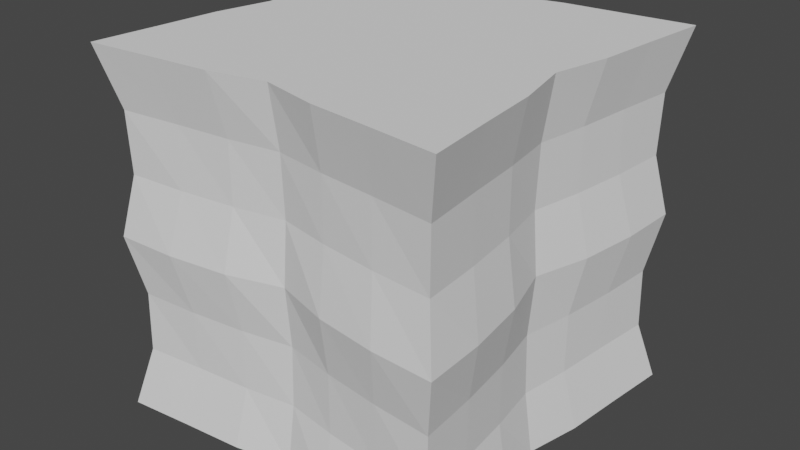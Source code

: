 # Source: fr_m_wallLower.blend  (saved by Blender 2.92.15; exported with 4.5.12 LTS)
import bpy
from mathutils import Matrix  # noqa: F401  (used for matrix-valued properties, if any)

bpy.ops.wm.read_factory_settings(use_empty=True)
scene = bpy.context.scene
scene.name = 'Scene'

# ---- collections
col_collection = bpy.data.collections.new('Collection'); scene.collection.children.link(col_collection)

# ---- world
world_world = bpy.data.worlds.new('World'); scene.world = world_world
world_world.use_nodes = True; world_world.node_tree.nodes.clear()
_N = world_world.node_tree.nodes; _L = world_world.node_tree.links
n0 = _N.new('ShaderNodeOutputWorld'); n0.name = 'World Output'; n0.location = (300, 300)
n1 = _N.new('ShaderNodeBackground'); n1.name = 'Background'; n1.location = (10, 300)
n1.inputs[0].default_value = (0.05088, 0.05088, 0.05088, 1.0)
_L.new(n1.outputs[0], n0.inputs[0])
n0.is_active_output = True
world_world.color = (0.05088, 0.05088, 0.05088)
world_world.use_sun_shadow = False
world_world.sun_shadow_jitter_overblur = 0.0

# ---- meshes
me_cube_001 = bpy.data.meshes.new('Cube.001')
me_cube_001.from_pydata([(-1.663, -1.663, -2.0), (-1.663, -1.663, 2.0), (-1.663, 1.663, -2.0), (-1.663, 1.663, 2.0), (1.663, -1.663, -2.0), (1.663, -1.663, 2.0), (1.663, 1.663, -2.0), (1.663, 1.663, 2.0), (-1.595, 1.063, -2.0), (-1.538, 0.5127, -2.0), (-1.424, -4.474e-08, -2.0), (-1.538, -0.5127, -2.0), (-1.595, -1.063, -2.0), (-1.529, -1.529, -1.333), (-1.518, -1.518, -0.6667), (-1.62, -1.62, 5.96e-08), (-1.518, -1.518, 0.6667), (-1.529, -1.529, 1.333), (-1.595, -1.063, 2.0), (-1.538, -0.5127, 2.0), (-1.424, 4.015e-08, 2.0), (-1.538, 0.5127, 2.0), (-1.595, 1.063, 2.0), (-1.529, 1.529, 1.333), (-1.518, 1.518, 0.6667), (-1.62, 1.62, -5.96e-08), (-1.518, 1.518, -0.6667), (-1.529, 1.529, -1.333), (1.063, 1.595, -2.0), (0.5127, 1.538, -2.0), (-3.677e-08, 1.424, -2.0), (-0.5127, 1.538, -2.0), (-1.063, 1.595, -2.0), (-1.063, 1.595, 2.0), (-0.5127, 1.538, 2.0), (4.812e-08, 1.424, 2.0), (0.5127, 1.538, 2.0), (1.063, 1.595, 2.0), (1.529, 1.529, 1.333), (1.518, 1.518, 0.6667), (1.62, 1.62, -5.96e-08), (1.518, 1.518, -0.6667), (1.529, 1.529, -1.333), (1.595, -1.063, -2.0), (1.538, -0.5127, -2.0), (1.424, 4.015e-08, -2.0), (1.538, 0.5127, -2.0), (1.595, 1.063, -2.0), (1.595, 1.063, 2.0), (1.538, 0.5127, 2.0), (1.424, -4.474e-08, 2.0), (1.538, -0.5127, 2.0), (1.595, -1.063, 2.0), (1.529, -1.529, 1.333), (1.518, -1.518, 0.6667), (1.62, -1.62, -5.96e-08), (1.518, -1.518, -0.6667), (1.529, -1.529, -1.333), (-1.063, -1.595, -2.0), (-0.5127, -1.538, -2.0), (4.812e-08, -1.424, -2.0), (0.5127, -1.538, -2.0), (1.063, -1.595, -2.0), (1.063, -1.595, 2.0), (0.5127, -1.538, 2.0), (-3.677e-08, -1.424, 2.0), (-0.5127, -1.538, 2.0), (-1.063, -1.595, 2.0), (1.099, 1.099, 2.0), (1.057, 0.5287, 2.0), (0.9689, -4.578e-08, 2.0), (1.057, -0.5287, 2.0), (1.099, -1.099, 2.0), (0.5287, 1.057, 2.0), (0.5774, 0.5774, 2.0), (0.5101, -4.856e-08, 2.0), (0.5774, -0.5774, 2.0), (0.5287, -1.057, 2.0), (3.423e-08, 0.9689, 2.0), (1.964e-08, 0.5101, 2.0), (3.57e-09, -5.084e-08, 2.0), (-1.076e-08, -0.5101, 2.0), (-2.352e-08, -0.9689, 2.0), (-0.5287, 1.057, 2.0), (-0.5774, 0.5774, 2.0), (-0.5101, -4.856e-08, 2.0), (-0.5774, -0.5774, 2.0), (-0.5287, -1.057, 2.0), (-1.099, 1.099, 2.0), (-1.057, 0.5287, 2.0), (-0.9689, -4.578e-08, 2.0), (-1.057, -0.5287, 2.0), (-1.099, -1.099, 2.0), (-1.099, 1.099, -2.0), (-1.057, 0.5287, -2.0), (-0.9689, -4.578e-08, -2.0), (-1.057, -0.5287, -2.0), (-1.099, -1.099, -2.0), (-0.5287, 1.057, -2.0), (-0.5774, 0.5774, -2.0), (-0.5101, -4.856e-08, -2.0), (-0.5774, -0.5774, -2.0), (-0.5287, -1.057, -2.0), (-2.352e-08, 0.9689, -2.0), (-1.076e-08, 0.5101, -2.0), (3.57e-09, -5.084e-08, -2.0), (1.964e-08, -0.5101, -2.0), (3.423e-08, -0.9689, -2.0), (0.5287, 1.057, -2.0), (0.5774, 0.5774, -2.0), (0.5101, -4.856e-08, -2.0), (0.5774, -0.5774, -2.0), (0.5287, -1.057, -2.0), (1.099, 1.099, -2.0), (1.057, 0.5287, -2.0), (0.9689, -4.578e-08, -2.0), (1.057, -0.5287, -2.0), (1.099, -1.099, -2.0), (0.9759, -1.464, -1.333), (0.4706, -1.412, -1.333), (-3.396e-08, -1.339, -1.333), (-0.4706, -1.412, -1.333), (-0.9759, -1.464, -1.333), (0.9846, -1.477, -0.6667), (0.4705, -1.411, -0.6667), (-3.416e-08, -1.319, -0.6667), (-0.4705, -1.411, -0.6667), (-0.9846, -1.477, -0.6667), (1.065, -1.597, -3.974e-08), (0.5061, -1.518, -1.987e-08), (-3.693e-08, -1.366, 0.0), (-0.5061, -1.518, 1.987e-08), (-1.065, -1.597, 3.974e-08), (0.9846, -1.477, 0.6667), (0.4705, -1.411, 0.6667), (-3.416e-08, -1.319, 0.6667), (-0.4705, -1.411, 0.6667), (-0.9846, -1.477, 0.6667), (0.9759, -1.464, 1.333), (0.4706, -1.412, 1.333), (-3.396e-08, -1.339, 1.333), (-0.4706, -1.412, 1.333), (-0.9759, -1.464, 1.333), (1.464, 0.9759, -1.333), (1.412, 0.4706, -1.333), (1.339, -4.194e-08, -1.333), (1.412, -0.4706, -1.333), (1.464, -0.9759, -1.333), (1.477, 0.9846, -0.6667), (1.411, 0.4705, -0.6667), (1.319, -4.161e-08, -0.6667), (1.411, -0.4705, -0.6667), (1.477, -0.9846, -0.6667), (1.597, 1.065, -5.96e-08), (1.518, 0.5061, -5.96e-08), (1.366, -4.362e-08, -5.96e-08), (1.518, -0.5061, -5.96e-08), (1.597, -1.065, -5.96e-08), (1.477, 0.9846, 0.6667), (1.411, 0.4705, 0.6667), (1.319, -4.161e-08, 0.6667), (1.411, -0.4705, 0.6667), (1.477, -0.9846, 0.6667), (1.464, 0.9759, 1.333), (1.412, 0.4706, 1.333), (1.339, -4.194e-08, 1.333), (1.412, -0.4706, 1.333), (1.464, -0.9759, 1.333), (-0.9759, 1.464, -1.333), (-0.4706, 1.412, -1.333), (4.585e-08, 1.339, -1.333), (0.4706, 1.412, -1.333), (0.9759, 1.464, -1.333), (-0.9846, 1.477, -0.6667), (-0.4705, 1.411, -0.6667), (4.446e-08, 1.319, -0.6667), (0.4705, 1.411, -0.6667), (0.9846, 1.477, -0.6667), (-1.065, 1.597, -5.96e-08), (-0.5061, 1.518, -5.96e-08), (4.451e-08, 1.366, -5.96e-08), (0.5061, 1.518, -5.96e-08), (1.065, 1.597, -5.96e-08), (-0.9846, 1.477, 0.6667), (-0.4705, 1.411, 0.6667), (4.446e-08, 1.319, 0.6667), (0.4705, 1.411, 0.6667), (0.9846, 1.477, 0.6667), (-0.9759, 1.464, 1.333), (-0.4706, 1.412, 1.333), (4.585e-08, 1.339, 1.333), (0.4706, 1.412, 1.333), (0.9759, 1.464, 1.333), (-1.464, -0.9759, -1.333), (-1.412, -0.4706, -1.333), (-1.339, 3.787e-08, -1.333), (-1.412, 0.4706, -1.333), (-1.464, 0.9759, -1.333), (-1.477, -0.9846, -0.6667), (-1.411, -0.4705, -0.6667), (-1.319, 3.701e-08, -0.6667), (-1.411, 0.4705, -0.6667), (-1.477, 0.9846, -0.6667), (-1.597, -1.065, 3.974e-08), (-1.518, -0.5061, 1.987e-08), (-1.366, 3.783e-08, -1.416e-15), (-1.518, 0.5061, -1.987e-08), (-1.597, 1.065, -3.974e-08), (-1.477, -0.9846, 0.6667), (-1.411, -0.4705, 0.6667), (-1.319, 3.701e-08, 0.6667), (-1.411, 0.4705, 0.6667), (-1.477, 0.9846, 0.6667), (-1.464, -0.9759, 1.333), (-1.412, -0.4706, 1.333), (-1.339, 3.787e-08, 1.333), (-1.412, 0.4706, 1.333), (-1.464, 0.9759, 1.333)], [], [(217, 22, 3, 23), (192, 37, 7, 38), (167, 52, 5, 53), (142, 67, 1, 17), (117, 43, 4, 62), (92, 18, 1, 67), (52, 72, 63, 5), (72, 77, 64, 63), (77, 82, 65, 64), (82, 87, 66, 65), (87, 92, 67, 66), (7, 37, 68, 48), (48, 68, 69, 49), (49, 69, 70, 50), (50, 70, 71, 51), (51, 71, 72, 52), (37, 36, 73, 68), (68, 73, 74, 69), (69, 74, 75, 70), (70, 75, 76, 71), (71, 76, 77, 72), (36, 35, 78, 73), (73, 78, 79, 74), (74, 79, 80, 75), (75, 80, 81, 76), (76, 81, 82, 77), (35, 34, 83, 78), (78, 83, 84, 79), (79, 84, 85, 80), (80, 85, 86, 81), (81, 86, 87, 82), (34, 33, 88, 83), (83, 88, 89, 84), (84, 89, 90, 85), (85, 90, 91, 86), (86, 91, 92, 87), (33, 3, 22, 88), (88, 22, 21, 89), (89, 21, 20, 90), (90, 20, 19, 91), (91, 19, 18, 92), (12, 97, 58, 0), (97, 102, 59, 58), (102, 107, 60, 59), (107, 112, 61, 60), (112, 117, 62, 61), (2, 32, 93, 8), (8, 93, 94, 9), (9, 94, 95, 10), (10, 95, 96, 11), (11, 96, 97, 12), (32, 31, 98, 93), (93, 98, 99, 94), (94, 99, 100, 95), (95, 100, 101, 96), (96, 101, 102, 97), (31, 30, 103, 98), (98, 103, 104, 99), (99, 104, 105, 100), (100, 105, 106, 101), (101, 106, 107, 102), (30, 29, 108, 103), (103, 108, 109, 104), (104, 109, 110, 105), (105, 110, 111, 106), (106, 111, 112, 107), (29, 28, 113, 108), (108, 113, 114, 109), (109, 114, 115, 110), (110, 115, 116, 111), (111, 116, 117, 112), (28, 6, 47, 113), (113, 47, 46, 114), (114, 46, 45, 115), (115, 45, 44, 116), (116, 44, 43, 117), (58, 122, 13, 0), (122, 127, 14, 13), (127, 132, 15, 14), (132, 137, 16, 15), (137, 142, 17, 16), (4, 57, 118, 62), (62, 118, 119, 61), (61, 119, 120, 60), (60, 120, 121, 59), (59, 121, 122, 58), (57, 56, 123, 118), (118, 123, 124, 119), (119, 124, 125, 120), (120, 125, 126, 121), (121, 126, 127, 122), (56, 55, 128, 123), (123, 128, 129, 124), (124, 129, 130, 125), (125, 130, 131, 126), (126, 131, 132, 127), (55, 54, 133, 128), (128, 133, 134, 129), (129, 134, 135, 130), (130, 135, 136, 131), (131, 136, 137, 132), (54, 53, 138, 133), (133, 138, 139, 134), (134, 139, 140, 135), (135, 140, 141, 136), (136, 141, 142, 137), (53, 5, 63, 138), (138, 63, 64, 139), (139, 64, 65, 140), (140, 65, 66, 141), (141, 66, 67, 142), (43, 147, 57, 4), (147, 152, 56, 57), (152, 157, 55, 56), (157, 162, 54, 55), (162, 167, 53, 54), (6, 42, 143, 47), (47, 143, 144, 46), (46, 144, 145, 45), (45, 145, 146, 44), (44, 146, 147, 43), (42, 41, 148, 143), (143, 148, 149, 144), (144, 149, 150, 145), (145, 150, 151, 146), (146, 151, 152, 147), (41, 40, 153, 148), (148, 153, 154, 149), (149, 154, 155, 150), (150, 155, 156, 151), (151, 156, 157, 152), (40, 39, 158, 153), (153, 158, 159, 154), (154, 159, 160, 155), (155, 160, 161, 156), (156, 161, 162, 157), (39, 38, 163, 158), (158, 163, 164, 159), (159, 164, 165, 160), (160, 165, 166, 161), (161, 166, 167, 162), (38, 7, 48, 163), (163, 48, 49, 164), (164, 49, 50, 165), (165, 50, 51, 166), (166, 51, 52, 167), (28, 172, 42, 6), (172, 177, 41, 42), (177, 182, 40, 41), (182, 187, 39, 40), (187, 192, 38, 39), (2, 27, 168, 32), (32, 168, 169, 31), (31, 169, 170, 30), (30, 170, 171, 29), (29, 171, 172, 28), (27, 26, 173, 168), (168, 173, 174, 169), (169, 174, 175, 170), (170, 175, 176, 171), (171, 176, 177, 172), (26, 25, 178, 173), (173, 178, 179, 174), (174, 179, 180, 175), (175, 180, 181, 176), (176, 181, 182, 177), (25, 24, 183, 178), (178, 183, 184, 179), (179, 184, 185, 180), (180, 185, 186, 181), (181, 186, 187, 182), (24, 23, 188, 183), (183, 188, 189, 184), (184, 189, 190, 185), (185, 190, 191, 186), (186, 191, 192, 187), (23, 3, 33, 188), (188, 33, 34, 189), (189, 34, 35, 190), (190, 35, 36, 191), (191, 36, 37, 192), (8, 197, 27, 2), (197, 202, 26, 27), (202, 207, 25, 26), (207, 212, 24, 25), (212, 217, 23, 24), (0, 13, 193, 12), (12, 193, 194, 11), (11, 194, 195, 10), (10, 195, 196, 9), (9, 196, 197, 8), (13, 14, 198, 193), (193, 198, 199, 194), (194, 199, 200, 195), (195, 200, 201, 196), (196, 201, 202, 197), (14, 15, 203, 198), (198, 203, 204, 199), (199, 204, 205, 200), (200, 205, 206, 201), (201, 206, 207, 202), (15, 16, 208, 203), (203, 208, 209, 204), (204, 209, 210, 205), (205, 210, 211, 206), (206, 211, 212, 207), (16, 17, 213, 208), (208, 213, 214, 209), (209, 214, 215, 210), (210, 215, 216, 211), (211, 216, 217, 212), (17, 1, 18, 213), (213, 18, 19, 214), (214, 19, 20, 215), (215, 20, 21, 216), (216, 21, 22, 217)])
_uv = me_cube_001.uv_layers.new(name='UVMap')
_uv.uv.foreach_set('vector', [0.4022, 0.7351, 0.3934, 0.802, 0.3333, 0.802, 0.3467, 0.7351, 0.06884, 0.3342, 0.0601, 0.401, 0.0, 0.401, 0.01336, 0.3342, 0.4022, 0.3342, 0.3934, 0.401, 0.3333, 0.401, 0.3467, 0.3342, 0.06884, 0.7351, 0.0601, 0.802, 0.0, 0.802, 0.01336, 0.7351, 0.9435, 0.6102, 0.9932, 0.6066, 1.0, 0.6667, 0.9399, 0.6599, 0.9435, 0.2768, 0.9932, 0.2732, 1.0, 0.3333, 0.9399, 0.3265, 0.6735, 0.2732, 0.7232, 0.2768, 0.7268, 0.3265, 0.6667, 0.3333, 0.7232, 0.2768, 0.7803, 0.2727, 0.7819, 0.3208, 0.7268, 0.3265, 0.7803, 0.2727, 0.8333, 0.2638, 0.8333, 0.3094, 0.7819, 0.3208, 0.8333, 0.2638, 0.8863, 0.2727, 0.8847, 0.3208, 0.8333, 0.3094, 0.8863, 0.2727, 0.9435, 0.2768, 0.9399, 0.3265, 0.8847, 0.3208, 0.6667, 0.0, 0.7268, 0.006816, 0.7232, 0.05649, 0.6735, 0.0601, 0.6735, 0.0601, 0.7232, 0.05649, 0.7273, 0.1137, 0.6792, 0.1153, 0.6792, 0.1153, 0.7273, 0.1137, 0.7362, 0.1667, 0.6906, 0.1667, 0.6906, 0.1667, 0.7362, 0.1667, 0.7273, 0.2197, 0.6792, 0.2181, 0.6792, 0.2181, 0.7273, 0.2197, 0.7232, 0.2768, 0.6735, 0.2732, 0.7268, 0.006816, 0.7819, 0.01249, 0.7803, 0.06067, 0.7232, 0.05649, 0.7232, 0.05649, 0.7803, 0.06067, 0.7755, 0.1088, 0.7273, 0.1137, 0.7273, 0.1137, 0.7755, 0.1088, 0.7822, 0.1667, 0.7362, 0.1667, 0.7362, 0.1667, 0.7822, 0.1667, 0.7755, 0.2245, 0.7273, 0.2197, 0.7273, 0.2197, 0.7755, 0.2245, 0.7803, 0.2727, 0.7232, 0.2768, 0.7819, 0.01249, 0.8333, 0.02389, 0.8333, 0.06954, 0.7803, 0.06067, 0.7803, 0.06067, 0.8333, 0.06954, 0.8333, 0.1155, 0.7755, 0.1088, 0.7755, 0.1088, 0.8333, 0.1155, 0.8333, 0.1667, 0.7822, 0.1667, 0.7822, 0.1667, 0.8333, 0.1667, 0.8333, 0.2178, 0.7755, 0.2245, 0.7755, 0.2245, 0.8333, 0.2178, 0.8333, 0.2638, 0.7803, 0.2727, 0.8333, 0.02389, 0.8847, 0.01249, 0.8863, 0.06067, 0.8333, 0.06954, 0.8333, 0.06954, 0.8863, 0.06067, 0.8912, 0.1088, 0.8333, 0.1155, 0.8333, 0.1155, 0.8912, 0.1088, 0.8845, 0.1667, 0.8333, 0.1667, 0.8333, 0.1667, 0.8845, 0.1667, 0.8912, 0.2245, 0.8333, 0.2178, 0.8333, 0.2178, 0.8912, 0.2245, 0.8863, 0.2727, 0.8333, 0.2638, 0.8847, 0.01249, 0.9399, 0.006816, 0.9435, 0.05649, 0.8863, 0.06067, 0.8863, 0.06067, 0.9435, 0.05649, 0.9393, 0.1137, 0.8912, 0.1088, 0.8912, 0.1088, 0.9393, 0.1137, 0.9305, 0.1667, 0.8845, 0.1667, 0.8845, 0.1667, 0.9305, 0.1667, 0.9393, 0.2197, 0.8912, 0.2245, 0.8912, 0.2245, 0.9393, 0.2197, 0.9435, 0.2768, 0.8863, 0.2727, 0.9399, 0.006816, 1.0, 0.0, 0.9932, 0.0601, 0.9435, 0.05649, 0.9435, 0.05649, 0.9932, 0.0601, 0.9875, 0.1153, 0.9393, 0.1137, 0.9393, 0.1137, 0.9875, 0.1153, 0.9761, 0.1667, 0.9305, 0.1667, 0.9305, 0.1667, 0.9761, 0.1667, 0.9875, 0.2181, 0.9393, 0.2197, 0.9393, 0.2197, 0.9875, 0.2181, 0.9932, 0.2732, 0.9435, 0.2768, 0.6735, 0.6066, 0.7232, 0.6102, 0.7268, 0.6599, 0.6667, 0.6667, 0.7232, 0.6102, 0.7803, 0.606, 0.7819, 0.6542, 0.7268, 0.6599, 0.7803, 0.606, 0.8333, 0.5971, 0.8333, 0.6428, 0.7819, 0.6542, 0.8333, 0.5971, 0.8863, 0.606, 0.8847, 0.6542, 0.8333, 0.6428, 0.8863, 0.606, 0.9435, 0.6102, 0.9399, 0.6599, 0.8847, 0.6542, 0.6667, 0.3333, 0.7268, 0.3401, 0.7232, 0.3898, 0.6735, 0.3934, 0.6735, 0.3934, 0.7232, 0.3898, 0.7273, 0.447, 0.6792, 0.4486, 0.6792, 0.4486, 0.7273, 0.447, 0.7362, 0.5, 0.6906, 0.5, 0.6906, 0.5, 0.7362, 0.5, 0.7273, 0.553, 0.6792, 0.5514, 0.6792, 0.5514, 0.7273, 0.553, 0.7232, 0.6102, 0.6735, 0.6066, 0.7268, 0.3401, 0.7819, 0.3458, 0.7803, 0.394, 0.7232, 0.3898, 0.7232, 0.3898, 0.7803, 0.394, 0.7755, 0.4421, 0.7273, 0.447, 0.7273, 0.447, 0.7755, 0.4421, 0.7822, 0.5, 0.7362, 0.5, 0.7362, 0.5, 0.7822, 0.5, 0.7755, 0.5579, 0.7273, 0.553, 0.7273, 0.553, 0.7755, 0.5579, 0.7803, 0.606, 0.7232, 0.6102, 0.7819, 0.3458, 0.8333, 0.3572, 0.8333, 0.4029, 0.7803, 0.394, 0.7803, 0.394, 0.8333, 0.4029, 0.8333, 0.4489, 0.7755, 0.4421, 0.7755, 0.4421, 0.8333, 0.4489, 0.8333, 0.5, 0.7822, 0.5, 0.7822, 0.5, 0.8333, 0.5, 0.8333, 0.5511, 0.7755, 0.5579, 0.7755, 0.5579, 0.8333, 0.5511, 0.8333, 0.5971, 0.7803, 0.606, 0.8333, 0.3572, 0.8847, 0.3458, 0.8863, 0.394, 0.8333, 0.4029, 0.8333, 0.4029, 0.8863, 0.394, 0.8912, 0.4421, 0.8333, 0.4489, 0.8333, 0.4489, 0.8912, 0.4421, 0.8845, 0.5, 0.8333, 0.5, 0.8333, 0.5, 0.8845, 0.5, 0.8912, 0.5579, 0.8333, 0.5511, 0.8333, 0.5511, 0.8912, 0.5579, 0.8863, 0.606, 0.8333, 0.5971, 0.8847, 0.3458, 0.9399, 0.3401, 0.9435, 0.3898, 0.8863, 0.394, 0.8863, 0.394, 0.9435, 0.3898, 0.9393, 0.447, 0.8912, 0.4421, 0.8912, 0.4421, 0.9393, 0.447, 0.9305, 0.5, 0.8845, 0.5, 0.8845, 0.5, 0.9305, 0.5, 0.9393, 0.553, 0.8912, 0.5579, 0.8912, 0.5579, 0.9393, 0.553, 0.9435, 0.6102, 0.8863, 0.606, 0.9399, 0.3401, 1.0, 0.3333, 0.9932, 0.3934, 0.9435, 0.3898, 0.9435, 0.3898, 0.9932, 0.3934, 0.9875, 0.4486, 0.9393, 0.447, 0.9393, 0.447, 0.9875, 0.4486, 0.9761, 0.5, 0.9305, 0.5, 0.9305, 0.5, 0.9761, 0.5, 0.9875, 0.5514, 0.9393, 0.553, 0.9393, 0.553, 0.9875, 0.5514, 0.9932, 0.6066, 0.9435, 0.6102, 0.0601, 0.401, 0.06884, 0.4678, 0.01336, 0.4678, 0.0, 0.401, 0.06884, 0.4678, 0.06797, 0.5347, 0.01453, 0.5347, 0.01336, 0.4678, 0.06797, 0.5347, 0.05995, 0.6015, 0.004272, 0.6015, 0.01453, 0.5347, 0.05995, 0.6015, 0.06797, 0.6683, 0.01453, 0.6683, 0.004272, 0.6015, 0.06797, 0.6683, 0.06884, 0.7351, 0.01336, 0.7351, 0.01453, 0.6683, 0.3333, 0.401, 0.32, 0.4678, 0.2645, 0.4678, 0.2732, 0.401, 0.2732, 0.401, 0.2645, 0.4678, 0.2138, 0.4678, 0.2181, 0.401, 0.2181, 0.401, 0.2138, 0.4678, 0.1667, 0.4678, 0.1667, 0.401, 0.1667, 0.401, 0.1667, 0.4678, 0.1195, 0.4678, 0.1153, 0.401, 0.1153, 0.401, 0.1195, 0.4678, 0.06884, 0.4678, 0.0601, 0.401, 0.32, 0.4678, 0.3188, 0.5347, 0.2654, 0.5347, 0.2645, 0.4678, 0.2645, 0.4678, 0.2654, 0.5347, 0.2138, 0.5347, 0.2138, 0.4678, 0.2138, 0.4678, 0.2138, 0.5347, 0.1667, 0.5347, 0.1667, 0.4678, 0.1667, 0.4678, 0.1667, 0.5347, 0.1195, 0.5347, 0.1195, 0.4678, 0.1195, 0.4678, 0.1195, 0.5347, 0.06797, 0.5347, 0.06884, 0.4678, 0.3188, 0.5347, 0.3291, 0.6015, 0.2734, 0.6015, 0.2654, 0.5347, 0.2654, 0.5347, 0.2734, 0.6015, 0.2174, 0.6015, 0.2138, 0.5347, 0.2138, 0.5347, 0.2174, 0.6015, 0.1667, 0.6015, 0.1667, 0.5347, 0.1667, 0.5347, 0.1667, 0.6015, 0.1159, 0.6015, 0.1195, 0.5347, 0.1195, 0.5347, 0.1159, 0.6015, 0.05995, 0.6015, 0.06797, 0.5347, 0.3291, 0.6015, 0.3188, 0.6683, 0.2654, 0.6683, 0.2734, 0.6015, 0.2734, 0.6015, 0.2654, 0.6683, 0.2138, 0.6683, 0.2174, 0.6015, 0.2174, 0.6015, 0.2138, 0.6683, 0.1667, 0.6683, 0.1667, 0.6015, 0.1667, 0.6015, 0.1667, 0.6683, 0.1195, 0.6683, 0.1159, 0.6015, 0.1159, 0.6015, 0.1195, 0.6683, 0.06797, 0.6683, 0.05995, 0.6015, 0.3188, 0.6683, 0.32, 0.7351, 0.2645, 0.7351, 0.2654, 0.6683, 0.2654, 0.6683, 0.2645, 0.7351, 0.2138, 0.7351, 0.2138, 0.6683, 0.2138, 0.6683, 0.2138, 0.7351, 0.1667, 0.7351, 0.1667, 0.6683, 0.1667, 0.6683, 0.1667, 0.7351, 0.1195, 0.7351, 0.1195, 0.6683, 0.1195, 0.6683, 0.1195, 0.7351, 0.06884, 0.7351, 0.06797, 0.6683, 0.32, 0.7351, 0.3333, 0.802, 0.2732, 0.802, 0.2645, 0.7351, 0.2645, 0.7351, 0.2732, 0.802, 0.2181, 0.802, 0.2138, 0.7351, 0.2138, 0.7351, 0.2181, 0.802, 0.1667, 0.802, 0.1667, 0.7351, 0.1667, 0.7351, 0.1667, 0.802, 0.1153, 0.802, 0.1195, 0.7351, 0.1195, 0.7351, 0.1153, 0.802, 0.0601, 0.802, 0.06884, 0.7351, 0.3934, 0.0, 0.4022, 0.06683, 0.3467, 0.06683, 0.3333, 0.0, 0.4022, 0.06683, 0.4013, 0.1337, 0.3479, 0.1337, 0.3467, 0.06683, 0.4013, 0.1337, 0.3933, 0.2005, 0.3376, 0.2005, 0.3479, 0.1337, 0.3933, 0.2005, 0.4013, 0.2673, 0.3479, 0.2673, 0.3376, 0.2005, 0.4013, 0.2673, 0.4022, 0.3342, 0.3467, 0.3342, 0.3479, 0.2673, 0.6667, 0.0, 0.6533, 0.06683, 0.5978, 0.06683, 0.6066, 0.0, 0.6066, 0.0, 0.5978, 0.06683, 0.5472, 0.06683, 0.5514, 0.0, 0.5514, 0.0, 0.5472, 0.06683, 0.5, 0.06683, 0.5, 0.0, 0.5, 0.0, 0.5, 0.06683, 0.4528, 0.06683, 0.4486, 0.0, 0.4486, 0.0, 0.4528, 0.06683, 0.4022, 0.06683, 0.3934, 0.0, 0.6533, 0.06683, 0.6521, 0.1337, 0.5987, 0.1337, 0.5978, 0.06683, 0.5978, 0.06683, 0.5987, 0.1337, 0.5472, 0.1337, 0.5472, 0.06683, 0.5472, 0.06683, 0.5472, 0.1337, 0.5, 0.1337, 0.5, 0.06683, 0.5, 0.06683, 0.5, 0.1337, 0.4528, 0.1337, 0.4528, 0.06683, 0.4528, 0.06683, 0.4528, 0.1337, 0.4013, 0.1337, 0.4022, 0.06683, 0.6521, 0.1337, 0.6624, 0.2005, 0.6067, 0.2005, 0.5987, 0.1337, 0.5987, 0.1337, 0.6067, 0.2005, 0.5507, 0.2005, 0.5472, 0.1337, 0.5472, 0.1337, 0.5507, 0.2005, 0.5, 0.2005, 0.5, 0.1337, 0.5, 0.1337, 0.5, 0.2005, 0.4493, 0.2005, 0.4528, 0.1337, 0.4528, 0.1337, 0.4493, 0.2005, 0.3933, 0.2005, 0.4013, 0.1337, 0.6624, 0.2005, 0.6521, 0.2673, 0.5987, 0.2673, 0.6067, 0.2005, 0.6067, 0.2005, 0.5987, 0.2673, 0.5472, 0.2673, 0.5507, 0.2005, 0.5507, 0.2005, 0.5472, 0.2673, 0.5, 0.2673, 0.5, 0.2005, 0.5, 0.2005, 0.5, 0.2673, 0.4528, 0.2673, 0.4493, 0.2005, 0.4493, 0.2005, 0.4528, 0.2673, 0.4013, 0.2673, 0.3933, 0.2005, 0.6521, 0.2673, 0.6533, 0.3342, 0.5978, 0.3342, 0.5987, 0.2673, 0.5987, 0.2673, 0.5978, 0.3342, 0.5472, 0.3342, 0.5472, 0.2673, 0.5472, 0.2673, 0.5472, 0.3342, 0.5, 0.3342, 0.5, 0.2673, 0.5, 0.2673, 0.5, 0.3342, 0.4528, 0.3342, 0.4528, 0.2673, 0.4528, 0.2673, 0.4528, 0.3342, 0.4022, 0.3342, 0.4013, 0.2673, 0.6533, 0.3342, 0.6667, 0.401, 0.6066, 0.401, 0.5978, 0.3342, 0.5978, 0.3342, 0.6066, 0.401, 0.5514, 0.401, 0.5472, 0.3342, 0.5472, 0.3342, 0.5514, 0.401, 0.5, 0.401, 0.5, 0.3342, 0.5, 0.3342, 0.5, 0.401, 0.4486, 0.401, 0.4528, 0.3342, 0.4528, 0.3342, 0.4486, 0.401, 0.3934, 0.401, 0.4022, 0.3342, 0.0601, 0.0, 0.06884, 0.06683, 0.01336, 0.06683, 0.0, 0.0, 0.06884, 0.06683, 0.06797, 0.1337, 0.01453, 0.1337, 0.01336, 0.06683, 0.06797, 0.1337, 0.05995, 0.2005, 0.004272, 0.2005, 0.01453, 0.1337, 0.05995, 0.2005, 0.06797, 0.2673, 0.01453, 0.2673, 0.004272, 0.2005, 0.06797, 0.2673, 0.06884, 0.3342, 0.01336, 0.3342, 0.01453, 0.2673, 0.3333, 0.0, 0.32, 0.06683, 0.2645, 0.06683, 0.2732, 0.0, 0.2732, 0.0, 0.2645, 0.06683, 0.2138, 0.06683, 0.2181, 0.0, 0.2181, 0.0, 0.2138, 0.06683, 0.1667, 0.06683, 0.1667, 0.0, 0.1667, 0.0, 0.1667, 0.06683, 0.1195, 0.06683, 0.1153, 0.0, 0.1153, 0.0, 0.1195, 0.06683, 0.06884, 0.06683, 0.0601, 0.0, 0.32, 0.06683, 0.3188, 0.1337, 0.2654, 0.1337, 0.2645, 0.06683, 0.2645, 0.06683, 0.2654, 0.1337, 0.2138, 0.1337, 0.2138, 0.06683, 0.2138, 0.06683, 0.2138, 0.1337, 0.1667, 0.1337, 0.1667, 0.06683, 0.1667, 0.06683, 0.1667, 0.1337, 0.1195, 0.1337, 0.1195, 0.06683, 0.1195, 0.06683, 0.1195, 0.1337, 0.06797, 0.1337, 0.06884, 0.06683, 0.3188, 0.1337, 0.3291, 0.2005, 0.2734, 0.2005, 0.2654, 0.1337, 0.2654, 0.1337, 0.2734, 0.2005, 0.2174, 0.2005, 0.2138, 0.1337, 0.2138, 0.1337, 0.2174, 0.2005, 0.1667, 0.2005, 0.1667, 0.1337, 0.1667, 0.1337, 0.1667, 0.2005, 0.1159, 0.2005, 0.1195, 0.1337, 0.1195, 0.1337, 0.1159, 0.2005, 0.05995, 0.2005, 0.06797, 0.1337, 0.3291, 0.2005, 0.3188, 0.2673, 0.2654, 0.2673, 0.2734, 0.2005, 0.2734, 0.2005, 0.2654, 0.2673, 0.2138, 0.2673, 0.2174, 0.2005, 0.2174, 0.2005, 0.2138, 0.2673, 0.1667, 0.2673, 0.1667, 0.2005, 0.1667, 0.2005, 0.1667, 0.2673, 0.1195, 0.2673, 0.1159, 0.2005, 0.1159, 0.2005, 0.1195, 0.2673, 0.06797, 0.2673, 0.05995, 0.2005, 0.3188, 0.2673, 0.32, 0.3342, 0.2645, 0.3342, 0.2654, 0.2673, 0.2654, 0.2673, 0.2645, 0.3342, 0.2138, 0.3342, 0.2138, 0.2673, 0.2138, 0.2673, 0.2138, 0.3342, 0.1667, 0.3342, 0.1667, 0.2673, 0.1667, 0.2673, 0.1667, 0.3342, 0.1195, 0.3342, 0.1195, 0.2673, 0.1195, 0.2673, 0.1195, 0.3342, 0.06884, 0.3342, 0.06797, 0.2673, 0.32, 0.3342, 0.3333, 0.401, 0.2732, 0.401, 0.2645, 0.3342, 0.2645, 0.3342, 0.2732, 0.401, 0.2181, 0.401, 0.2138, 0.3342, 0.2138, 0.3342, 0.2181, 0.401, 0.1667, 0.401, 0.1667, 0.3342, 0.1667, 0.3342, 0.1667, 0.401, 0.1153, 0.401, 0.1195, 0.3342, 0.1195, 0.3342, 0.1153, 0.401, 0.0601, 0.401, 0.06884, 0.3342, 0.3934, 0.401, 0.4022, 0.4678, 0.3467, 0.4678, 0.3333, 0.401, 0.4022, 0.4678, 0.4013, 0.5347, 0.3479, 0.5347, 0.3467, 0.4678, 0.4013, 0.5347, 0.3933, 0.6015, 0.3376, 0.6015, 0.3479, 0.5347, 0.3933, 0.6015, 0.4013, 0.6683, 0.3479, 0.6683, 0.3376, 0.6015, 0.4013, 0.6683, 0.4022, 0.7351, 0.3467, 0.7351, 0.3479, 0.6683, 0.6667, 0.401, 0.6533, 0.4678, 0.5978, 0.4678, 0.6066, 0.401, 0.6066, 0.401, 0.5978, 0.4678, 0.5472, 0.4678, 0.5514, 0.401, 0.5514, 0.401, 0.5472, 0.4678, 0.5, 0.4678, 0.5, 0.401, 0.5, 0.401, 0.5, 0.4678, 0.4528, 0.4678, 0.4486, 0.401, 0.4486, 0.401, 0.4528, 0.4678, 0.4022, 0.4678, 0.3934, 0.401, 0.6533, 0.4678, 0.6521, 0.5347, 0.5987, 0.5347, 0.5978, 0.4678, 0.5978, 0.4678, 0.5987, 0.5347, 0.5472, 0.5347, 0.5472, 0.4678, 0.5472, 0.4678, 0.5472, 0.5347, 0.5, 0.5347, 0.5, 0.4678, 0.5, 0.4678, 0.5, 0.5347, 0.4528, 0.5347, 0.4528, 0.4678, 0.4528, 0.4678, 0.4528, 0.5347, 0.4013, 0.5347, 0.4022, 0.4678, 0.6521, 0.5347, 0.6624, 0.6015, 0.6067, 0.6015, 0.5987, 0.5347, 0.5987, 0.5347, 0.6067, 0.6015, 0.5507, 0.6015, 0.5472, 0.5347, 0.5472, 0.5347, 0.5507, 0.6015, 0.5, 0.6015, 0.5, 0.5347, 0.5, 0.5347, 0.5, 0.6015, 0.4493, 0.6015, 0.4528, 0.5347, 0.4528, 0.5347, 0.4493, 0.6015, 0.3933, 0.6015, 0.4013, 0.5347, 0.6624, 0.6015, 0.6521, 0.6683, 0.5987, 0.6683, 0.6067, 0.6015, 0.6067, 0.6015, 0.5987, 0.6683, 0.5472, 0.6683, 0.5507, 0.6015, 0.5507, 0.6015, 0.5472, 0.6683, 0.5, 0.6683, 0.5, 0.6015, 0.5, 0.6015, 0.5, 0.6683, 0.4528, 0.6683, 0.4493, 0.6015, 0.4493, 0.6015, 0.4528, 0.6683, 0.4013, 0.6683, 0.3933, 0.6015, 0.6521, 0.6683, 0.6533, 0.7351, 0.5978, 0.7351, 0.5987, 0.6683, 0.5987, 0.6683, 0.5978, 0.7351, 0.5472, 0.7351, 0.5472, 0.6683, 0.5472, 0.6683, 0.5472, 0.7351, 0.5, 0.7351, 0.5, 0.6683, 0.5, 0.6683, 0.5, 0.7351, 0.4528, 0.7351, 0.4528, 0.6683, 0.4528, 0.6683, 0.4528, 0.7351, 0.4022, 0.7351, 0.4013, 0.6683, 0.6533, 0.7351, 0.6667, 0.802, 0.6066, 0.802, 0.5978, 0.7351, 0.5978, 0.7351, 0.6066, 0.802, 0.5514, 0.802, 0.5472, 0.7351, 0.5472, 0.7351, 0.5514, 0.802, 0.5, 0.802, 0.5, 0.7351, 0.5, 0.7351, 0.5, 0.802, 0.4486, 0.802, 0.4528, 0.7351, 0.4528, 0.7351, 0.4486, 0.802, 0.3934, 0.802, 0.4022, 0.7351])
me_cube_001.use_remesh_fix_poles = True
me_cube_001.use_remesh_preserve_attributes = False
me_cube_001.use_mirror_vertex_groups = False
me_cube_001.update()

# ---- objects
ob_cube = bpy.data.objects.new('Cube', me_cube_001)

# ---- transforms, parenting, visibility, modifiers, constraints
ob_cube.location = (0.0, 0.0, 0.0)
ob_cube.scale = (1.2, 1.2, 1.0)
ob_cube.lineart.crease_threshold = 0.0

# ---- collection membership
col_collection.objects.link(ob_cube)

# ---- scene / render settings (as saved in the file)
scene.frame_start = 1; scene.frame_end = 250; scene.frame_set(24)
scene.render.engine = 'BLENDER_EEVEE_NEXT'
scene.cycles.use_denoising = False
scene.cycles.samples = 128
scene.cycles.sampling_pattern = 'TABULATED_SOBOL'
scene.cycles.use_adaptive_sampling = False
scene.cycles.use_light_tree = False
scene.view_settings.view_transform = 'Filmic'
bpy.context.view_layer.update()

# ---- added for rendering (the .blend has no active camera and no usable light): camera, sun
cam_auto = bpy.data.cameras.new('AutoCamera')
cam_auto.lens = 50.0
cam_auto.sensor_width = 36.0
cam_auto.clip_end = 1000.0
ob_auto_camera = bpy.data.objects.new('AutoCamera', cam_auto)
scene.collection.objects.link(ob_auto_camera)
ob_auto_camera.location = (6.39961, -7.67953, 5.11969)
ob_auto_camera.rotation_euler = (1.09748, -7.21219e-08, 0.694738)
scene.camera = ob_auto_camera
light_auto_sun = bpy.data.lights.new('AutoSun', 'SUN')
light_auto_sun.energy = 3.0
light_auto_sun.angle = 0.0523599
ob_auto_sun = bpy.data.objects.new('AutoSun', light_auto_sun)
scene.collection.objects.link(ob_auto_sun)
ob_auto_sun.rotation_euler = (0.872665, 0.174533, 0.523599)
bpy.context.view_layer.update()
